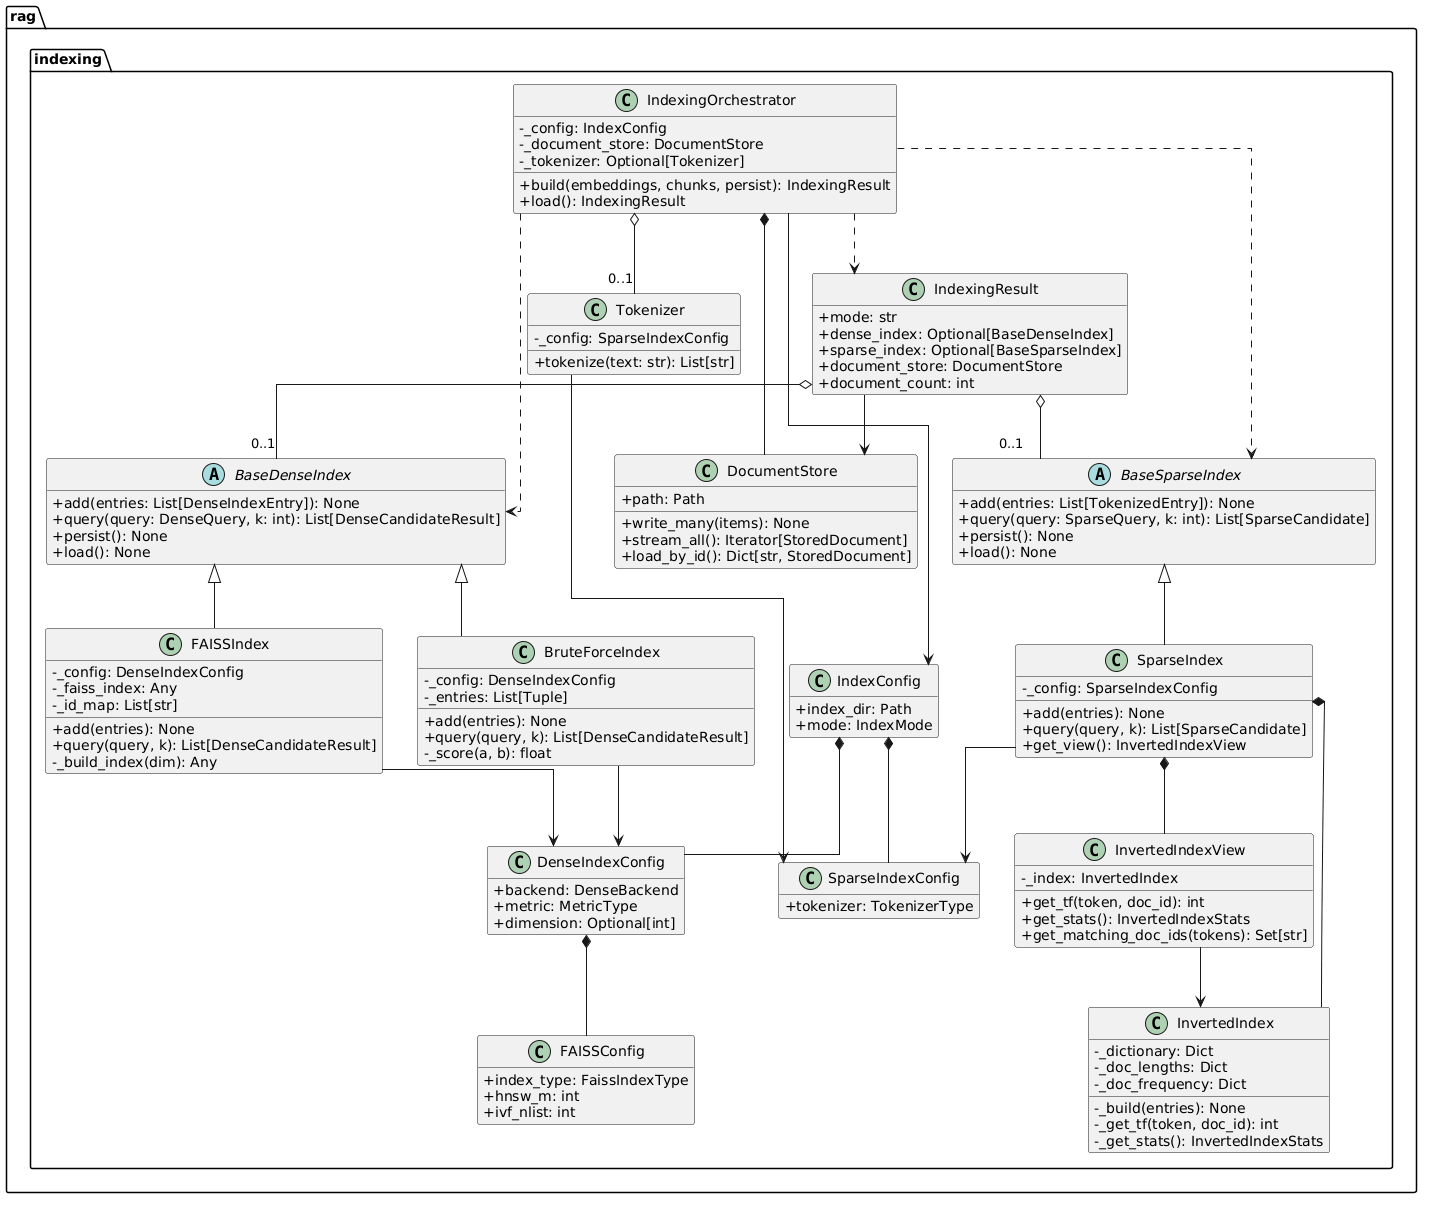

The diagram above was rendered by PlantUML. Its source (embedded in the PNG):
@startuml
skinparam classAttributeIconSize 0
skinparam linetype ortho
hide empty members
top to bottom direction

package "rag" {
  package "indexing" {

    abstract class BaseDenseIndex {
      +add(entries: List[DenseIndexEntry]): None
      +query(query: DenseQuery, k: int): List[DenseCandidateResult]
      +persist(): None
      +load(): None
    }

    abstract class BaseSparseIndex {
      +add(entries: List[TokenizedEntry]): None
      +query(query: SparseQuery, k: int): List[SparseCandidate]
      +persist(): None
      +load(): None
    }

    class BruteForceIndex {
      -_config: DenseIndexConfig
      -_entries: List[Tuple]
      +add(entries): None
      +query(query, k): List[DenseCandidateResult]
      -_score(a, b): float
    }

    class FAISSIndex {
      -_config: DenseIndexConfig
      -_faiss_index: Any
      -_id_map: List[str]
      +add(entries): None
      +query(query, k): List[DenseCandidateResult]
      -_build_index(dim): Any
    }

    class SparseIndex {
      -_config: SparseIndexConfig
      +add(entries): None
      +query(query, k): List[SparseCandidate]
      +get_view(): InvertedIndexView
    }

    class InvertedIndex {
      -_dictionary: Dict
      -_doc_lengths: Dict
      -_doc_frequency: Dict
      -_build(entries): None
      -_get_tf(token, doc_id): int
      -_get_stats(): InvertedIndexStats
    }

    class InvertedIndexView {
      -_index: InvertedIndex
      +get_tf(token, doc_id): int
      +get_stats(): InvertedIndexStats
      +get_matching_doc_ids(tokens): Set[str]
    }

    class Tokenizer {
      -_config: SparseIndexConfig
      +tokenize(text: str): List[str]
    }

    class IndexingOrchestrator {
      -_config: IndexConfig
      -_document_store: DocumentStore
      -_tokenizer: Optional[Tokenizer]
      +build(embeddings, chunks, persist): IndexingResult
      +load(): IndexingResult
    }

    class IndexingResult {
      +mode: str
      +dense_index: Optional[BaseDenseIndex]
      +sparse_index: Optional[BaseSparseIndex]
      +document_store: DocumentStore
      +document_count: int
    }

    class DocumentStore {
      +path: Path
      +write_many(items): None
      +stream_all(): Iterator[StoredDocument]
      +load_by_id(): Dict[str, StoredDocument]
    }

    class IndexConfig {
      +index_dir: Path
      +mode: IndexMode
    }
    class DenseIndexConfig {
      +backend: DenseBackend
      +metric: MetricType
      +dimension: Optional[int]
    }
    class SparseIndexConfig {
      +tokenizer: TokenizerType
    }
    class FAISSConfig {
      +index_type: FaissIndexType
      +hnsw_m: int
      +ivf_nlist: int
    }

    BaseDenseIndex <|-- BruteForceIndex
    BaseDenseIndex <|-- FAISSIndex
    BaseSparseIndex <|-- SparseIndex

    IndexConfig *-- DenseIndexConfig
    IndexConfig *-- SparseIndexConfig
    DenseIndexConfig *-- FAISSConfig

    SparseIndex *-- InvertedIndex
    SparseIndex *-- InvertedIndexView
    InvertedIndexView --> InvertedIndex

    IndexingOrchestrator --> IndexConfig
    IndexingOrchestrator *-- DocumentStore
    IndexingOrchestrator o-- "0..1" Tokenizer
    IndexingOrchestrator ..> BaseDenseIndex
    IndexingOrchestrator ..> BaseSparseIndex
    IndexingOrchestrator ..> IndexingResult

    IndexingResult o-- "0..1" BaseDenseIndex
    IndexingResult o-- "0..1" BaseSparseIndex
    IndexingResult --> DocumentStore

    BruteForceIndex --> DenseIndexConfig
    FAISSIndex --> DenseIndexConfig
    SparseIndex --> SparseIndexConfig
    Tokenizer --> SparseIndexConfig
  }
}
@enduml